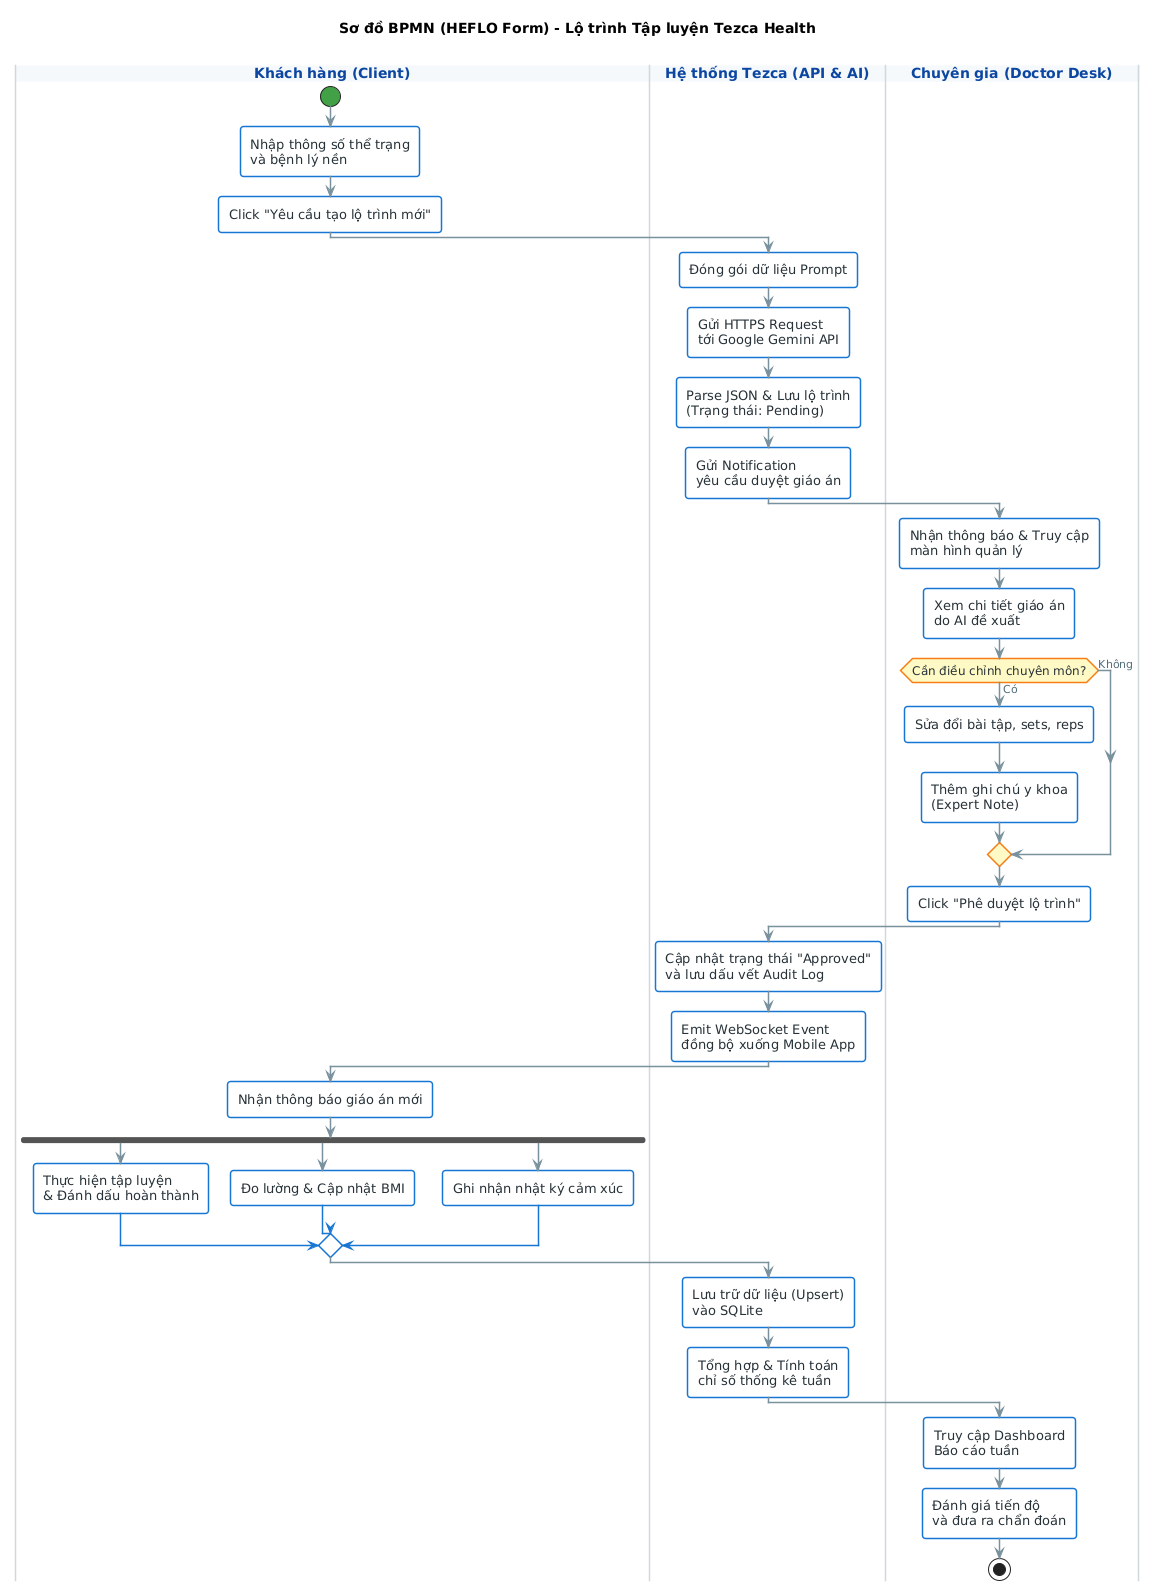

The diagram above was rendered by PlantUML. Its source (embedded in the PNG):
@startuml Tezca_BPMN_HEFLO_Style

' ===== HEFLO STYLE CONFIGURATION =====
skinparam shadowing false
skinparam defaultFontName "Segoe UI", sans-serif
skinparam linetype ortho
skinparam roundcorner 6
skinparam ArrowColor #78909C
skinparam ArrowFontColor #546E7A

' Định dạng chuẩn Task (Hoạt động) của HEFLO
skinparam Activity {
    BackgroundColor #FFFFFF
    BorderColor #1976D2
    BorderThickness 1.5
    FontColor #263238
    FontSize 13
}

' Định dạng chuẩn Gateway (Rẽ nhánh) của HEFLO
skinparam ActivityDiamond {
    BackgroundColor #FFF9C4
    BorderColor #F57F17
    BorderThickness 1.5
    FontColor #263238
    FontSize 12
}

' Định dạng chuẩn Pool/Swimlane của HEFLO
skinparam Swimlane {
    BorderColor #CFD8DC
    BorderThickness 1.5
    TitleBackgroundColor #F4F8FB
    TitleFontColor #0D47A1
    TitleFontSize 14
    TitleFontStyle bold
}

' Định dạng Event (Bắt đầu / Kết thúc)
skinparam ActivityStartColor #43A047
skinparam ActivityEndColor #E53935

title Sơ đồ BPMN (HEFLO Form) - Lộ trình Tập luyện Tezca Health\n

' ===== SWIMLANES (LANES) =====
|Khách hàng (Client)|
|Hệ thống Tezca (API & AI)|
|Chuyên gia (Doctor Desk)|

' ===== QUY TRÌNH NGHIỆP VỤ =====
|Khách hàng (Client)|
start
:Nhập thông số thể trạng\nvà bệnh lý nền;
:Click "Yêu cầu tạo lộ trình mới";

|Hệ thống Tezca (API & AI)|
:Đóng gói dữ liệu Prompt;
:Gửi HTTPS Request\ntới Google Gemini API;
:Parse JSON & Lưu lộ trình\n(Trạng thái: Pending);
:Gửi Notification\nyêu cầu duyệt giáo án;

|Chuyên gia (Doctor Desk)|
:Nhận thông báo & Truy cập\nmàn hình quản lý;
:Xem chi tiết giáo án\ndo AI đề xuất;

if (Cần điều chỉnh chuyên môn?) then (Có)
    :Sửa đổi bài tập, sets, reps;
    :Thêm ghi chú y khoa\n(Expert Note);
else (Không)
endif

:Click "Phê duyệt lộ trình";

|Hệ thống Tezca (API & AI)|
:Cập nhật trạng thái "Approved"\nvà lưu dấu vết Audit Log;
:Emit WebSocket Event\nđồng bộ xuống Mobile App;

|Khách hàng (Client)|
:Nhận thông báo giáo án mới;

fork
    :Thực hiện tập luyện\n& Đánh dấu hoàn thành;
fork again
    :Đo lường & Cập nhật BMI;
fork again
    :Ghi nhận nhật ký cảm xúc;
end merge

|Hệ thống Tezca (API & AI)|
:Lưu trữ dữ liệu (Upsert)\nvào SQLite;
:Tổng hợp & Tính toán\nchỉ số thống kê tuần;

|Chuyên gia (Doctor Desk)|
:Truy cập Dashboard\nBáo cáo tuần;
:Đánh giá tiến độ\nvà đưa ra chẩn đoán;
stop

@enduml